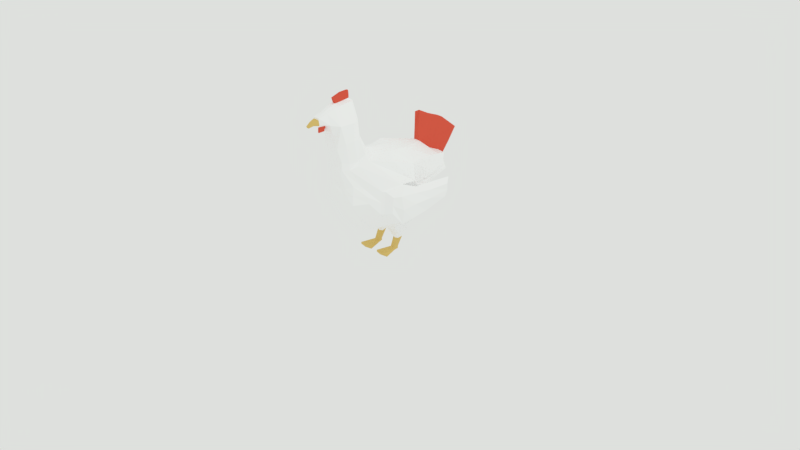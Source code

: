 # Source: ayam.blend  (saved by Blender 2.79.0; exported with 4.5.12 LTS)
import bpy
from mathutils import Matrix  # noqa: F401  (used for matrix-valued properties, if any)

bpy.ops.wm.read_factory_settings(use_empty=True)
scene = bpy.context.scene
scene.name = 'Scene'

# ---- collections
col_collection_1 = bpy.data.collections.new('Collection 1'); scene.collection.children.link(col_collection_1)

# ---- materials (node trees are filled in below, after node groups)
mat_badan = bpy.data.materials.new('Badan')
mat_badan.alpha_threshold = 0.0
mat_badan.roughness = 0.5
mat_kaki = bpy.data.materials.new('Kaki')
mat_kaki.alpha_threshold = 0.0
mat_kaki.roughness = 0.5
mat_material_001 = bpy.data.materials.new('Material.001')
mat_material_001.alpha_threshold = 0.0
mat_material_001.roughness = 0.5

# ---- material node trees
mat_badan.use_nodes = True; mat_badan.node_tree.nodes.clear()
_N = mat_badan.node_tree.nodes; _L = mat_badan.node_tree.links
n0 = _N.new('ShaderNodeOutputMaterial'); n0.name = 'Material Output'; n0.location = (300, 300)
n1 = _N.new('ShaderNodeBsdfDiffuse'); n1.name = 'Diffuse BSDF'; n1.location = (10, 300)
n1.inputs[0].default_value = (1.0, 1.0, 1.0, 1.0)
_L.new(n1.outputs[0], n0.inputs[0])
n0.is_active_output = True
mat_kaki.use_nodes = True; mat_kaki.node_tree.nodes.clear()
_N = mat_kaki.node_tree.nodes; _L = mat_kaki.node_tree.links
n0 = _N.new('ShaderNodeOutputMaterial'); n0.name = 'Material Output'; n0.location = (300, 300)
n1 = _N.new('ShaderNodeBsdfDiffuse'); n1.name = 'Diffuse BSDF'; n1.location = (10, 300)
n1.inputs[0].default_value = (0.8, 0.5847, 0.1951, 1.0)
_L.new(n1.outputs[0], n0.inputs[0])
n0.is_active_output = True
mat_material_001.use_nodes = True; mat_material_001.node_tree.nodes.clear()
_N = mat_material_001.node_tree.nodes; _L = mat_material_001.node_tree.links
n0 = _N.new('ShaderNodeOutputMaterial'); n0.name = 'Material Output'; n0.location = (300, 300)
n1 = _N.new('ShaderNodeBsdfDiffuse'); n1.name = 'Diffuse BSDF'; n1.location = (10, 300)
n1.inputs[0].default_value = (0.8, 0.1201, 0.07334, 1.0)
_L.new(n1.outputs[0], n0.inputs[0])
n0.is_active_output = True

# ---- world
world_world = bpy.data.worlds.new('World'); scene.world = world_world
world_world.use_nodes = True; world_world.node_tree.nodes.clear()
_N = world_world.node_tree.nodes; _L = world_world.node_tree.links
n0 = _N.new('ShaderNodeOutputWorld'); n0.name = 'World Output'; n0.location = (300, 300)
n1 = _N.new('ShaderNodeBackground'); n1.name = 'Background'; n1.location = (10, 300)
n1.inputs[0].default_value = (0.7294, 0.7484, 0.7249, 1.0)
_L.new(n1.outputs[0], n0.inputs[0])
n0.is_active_output = True
world_world.color = (0.42, 0.42, 0.42)
world_world.use_sun_shadow = False
world_world.sun_shadow_jitter_overblur = 0.0
world_world.cycles.sampling_method = 'MANUAL'

# ---- cameras
cam_camera = bpy.data.cameras.new('Camera')
cam_camera.clip_end = 100.0
cam_camera.lens = 35.0
cam_camera.sensor_width = 32.0
cam_camera.sensor_height = 18.0
cam_camera.ortho_scale = 7.314
cam_camera.dof.focus_distance = 0.0

# ---- lights
light_lamp = bpy.data.lights.new('Lamp', 'POINT')
light_lamp.transmission_factor = 0.0
light_lamp.cutoff_distance = 30.0
light_lamp.energy = 100.0
light_lamp.shadow_buffer_clip_start = 1.001
light_lamp.shadow_soft_size = 0.1
light_lamp.shadow_maximum_resolution = 0.006
light_lamp.use_absolute_resolution = True

# ---- meshes
me_cube_001 = bpy.data.meshes.new('Cube.001')
me_cube_001.from_pydata([(0.334, -0.278, -0.483), (0.1613, -0.4235, -0.0576), (0.4164, 0.5934, -0.6107), (0.3772, 0.4205, -0.1405), (0.0, 0.5435, -0.9869), (0.0, 0.4205, 0.02568), (0.0, -0.5244, -0.4895), (0.0, -0.5448, -0.0576), (0.4024, 0.4205, -0.4122), (0.2817, -0.2919, -0.31), (0.0, -0.5412, -0.2571), (0.2225, 1.157, -0.4575), (0.4351, 0.1859, -0.8416), (0.2213, -0.1703, 0.0076), (0.0, -0.03303, 0.08588), (0.0, -0.1703, -1.0), (0.4896, 0.1097, -0.2954), (0.02265, -0.6459, 0.6879), (0.01982, -0.6493, 0.5155), (0.06991, -0.5378, 0.7083), (0.0, -0.5378, 0.7419), (0.0, -0.5213, 0.8113), (0.1706, -0.2589, 0.2903), (0.1589, -0.4612, 0.2663), (0.02909, -0.2393, 0.7294), (0.0, -0.5695, 0.2159), (0.02909, -0.5378, 0.742), (0.2218, 0.4205, 0.02568), (0.2316, -0.4447, -0.4896), (0.2218, 0.5435, -0.9628), (0.1129, -0.4955, -0.0576), (0.2076, -0.4128, -0.2572), (0.1559, 1.182, -0.266), (0.1129, -0.0002141, 0.0076), (0.1365, -0.06668, -0.9515), (0.0, -0.6336, 0.4869), (0.0573, -0.6459, 0.6711), (0.0, -0.6459, 0.6878), (0.0, -0.7352, 0.5112), (0.01558, -0.7222, 0.5178), (0.04469, -0.754, 0.6338), (0.04469, -0.7414, 0.5582), (0.0, -0.754, 0.6338), (0.01622, -0.754, 0.6338), (0.01362, -0.519, 0.815), (0.09947, -0.2103, 0.3178), (0.06971, -0.5819, 0.3795), (0.07931, -0.2103, 0.5122), (0.06991, -0.281, 0.7429), (0.1684, -0.5378, 0.5121), (0.0, -0.1726, 0.3131), (0.1065, -0.6396, 0.5351), (0.09947, -0.5504, 0.2159), (0.0, -0.2393, 0.7292), (0.0, -0.6026, 0.3796), (0.0, -0.1726, 0.5124), (0.1413, -0.2797, 0.5121), (0.178, -0.1836, 0.0789), (0.1502, -0.4097, 0.01609), (0.1129, -0.4978, 0.0424), (0.0, -0.5288, 0.0076), (0.1129, -0.1228, 0.1409), (0.0, -0.1072, 0.1427), (0.02288, -0.4902, 0.7488), (0.0, -0.4902, 0.7487), (0.0, -0.2925, 0.7732), (0.0, -0.2857, 0.8605), (0.02288, -0.2925, 0.7733), (0.01765, -0.2933, 0.8606), (0.2042, -0.3133, -0.025), (0.0, -0.4134, -0.7447), (0.4095, -0.1369, -0.3406), (0.4097, -0.1627, -0.6301), (0.03076, -0.3866, 0.8481), (0.0, -0.3866, 0.848), (0.1834, -0.3568, 0.3006), (0.02288, -0.3742, 0.761), (0.02909, -0.3741, 0.7593), (0.2028, -0.3098, -0.6963), (0.06991, -0.4285, 0.7256), (0.1684, -0.3461, 0.5121), (0.1641, -0.29, 0.0076), (0.01075, -0.6578, 0.45), (0.0, -0.6594, 0.4454), (0.0, -0.7313, 0.4427), (0.01298, -0.7291, 0.4492), (0.02395, -0.7586, 0.6154), (0.0, -0.8901, 0.558), (0.0, -0.882, 0.5401), (0.02352, -0.7369, 0.5361), (0.0158, -0.8815, 0.5396), (0.01673, -0.8895, 0.5574), (0.0434, -0.7501, 0.5637), (0.0434, -0.7586, 0.6154), (0.0, -0.882, 0.5401), (0.0, -0.7458, 0.5317), (0.0, -0.7586, 0.6154), (0.0, -0.8901, 0.558), (0.01249, -0.831, 0.5932), (0.009796, -0.8062, 0.5486), (0.0, -0.8103, 0.5456), (0.02829, -0.8155, 0.5597), (0.03, -0.8304, 0.5926), (0.0, -0.8314, 0.5936), (0.2492, 0.8501, -0.5396), (0.2492, 0.8501, -0.1909), (0.0, 0.8501, -0.8132), (0.0, 0.8189, -0.03347), (0.301, 0.8501, -0.4001), (0.04499, 0.8353, -0.04534), (0.09949, 0.8501, -0.7482), (0.0, 1.305, -0.5804), (0.05674, 1.134, -0.02196), (0.1982, 1.125, -0.3572), (0.0, 1.276, -0.3271), (0.05011, 1.183, -0.2566), (0.08869, 1.258, -0.4966), (0.02856, 1.292, -0.3271), (0.435, 0.2845, -0.7208), (0.333, 0.1388, -0.05641), (0.0, 0.2042, 0.05438), (0.0, 0.2618, -1.067), (0.479, 0.3432, -0.3167), (0.2, 0.2617, -1.01), (0.1699, 0.2199, 0.01706), (0.0, 0.8744, 0.344), (0.04482, 0.8465, 0.3199), (0.0, 1.224, 0.1896), (0.0, 1.534, -0.03295), (0.05341, 1.234, 0.1826), (0.04707, 1.493, -0.01484), (0.03229, 0.829, 0.1153), (0.03441, 1.389, -0.1924), (0.0, 1.422, -0.1924), (0.0, 0.8232, 0.1317), (0.2024, 1.017, -0.2286), (0.2494, 0.9883, -0.3785), (0.2358, 1.004, -0.4984), (0.09407, 1.055, -0.6219), (0.0, 1.079, -0.6964), (0.05547, 1.017, -0.1861), (0.06775, 1.037, 0.2495), (0.0, 1.029, 0.2665), (0.07284, 0.985, 0.0376), (0.035, 0.5435, -0.9915), (0.04086, -0.5359, -0.08618), (0.08115, -0.4944, -0.2834), (0.06827, -0.1185, -0.9758), (0.004077, -0.2867, 0.8612), (0.01454, -0.5378, 0.7419), (0.01144, -0.2925, 0.7732), (0.01144, -0.4902, 0.7487), (0.04973, -0.5599, 0.2159), (0.1109, 0.4205, 0.02568), (0.1158, -0.4846, -0.4896), (0.05645, -0.01662, 0.04674), (0.03965, -0.1914, 0.5123), (0.01454, -0.2393, 0.7293), (0.04973, -0.1914, 0.3155), (0.0, -0.5219, 0.8126), (0.007792, -0.7287, 0.5145), (0.00811, -0.754, 0.6338), (0.03486, -0.5923, 0.3795), (0.05645, -0.5133, 0.025), (0.05645, -0.115, 0.1418), (0.009912, -0.6414, 0.5012), (0.01133, -0.6459, 0.6879), (0.1014, -0.3616, -0.7205), (0.01063, -0.3876, 0.8488), (0.006491, -0.7302, 0.446), (0.005377, -0.6586, 0.4477), (0.0, -0.882, 0.5401), (0.0, -0.8901, 0.558), (0.01176, -0.7414, 0.5339), (0.01198, -0.7586, 0.6154), (0.006244, -0.8312, 0.5934), (0.004898, -0.8083, 0.5471), (0.04975, 0.8501, -0.7807), (0.0225, 0.8271, -0.03941), (0.04435, 1.282, -0.5385), (0.01428, 1.284, -0.3271), (0.0241, 0.2618, -1.061), (0.08494, 0.2121, 0.03572), (0.02241, 0.8605, 0.3319), (0.02671, 1.229, 0.1861), (0.02353, 1.514, -0.0239), (0.01615, 0.8261, 0.1235), (0.01721, 1.406, -0.1924), (0.03387, 1.033, 0.258), (0.04704, 1.067, -0.6591), (0.2331, 0.5517, -0.9706), (0.2041, 0.2746, -1.017), (0.0516, 0.5653, -1.009), (0.04447, 0.2625, -1.076), (0.2323, 0.5537, -0.9871), (0.2097, 0.2614, -1.036), (0.08245, 0.5537, -1.017), (0.07115, 0.2615, -1.089), (0.2098, 0.4632, -1.117), (0.2038, 0.3434, -1.14), (0.1016, 0.4728, -1.143), (0.1001, 0.3182, -1.186), (0.1851, 0.4105, -1.195), (0.1917, 0.333, -1.198), (0.1234, 0.4171, -1.194), (0.1033, 0.3366, -1.199), (0.01197, -0.2887, 0.8606), (0.01716, -0.2925, 0.7732), (0.1664, 0.4205, 0.02568), (0.1737, -0.4646, -0.4896), (0.08467, -0.008418, 0.02717), (0.05948, -0.2009, 0.5123), (0.02182, -0.2393, 0.7293), (0.0746, -0.2009, 0.3166), (0.08467, -0.1189, 0.1414), (0.01699, -0.6459, 0.6879), (0.0218, -0.3866, 0.8481), (0.009366, -0.8311, 0.5933), (0.03374, 0.8312, -0.04238), (0.02142, 1.288, -0.3271), (0.1274, 0.216, 0.02639), (0.03361, 0.8535, 0.3259), (0.04006, 1.231, 0.1843), (0.0353, 1.504, -0.01937), (0.02581, 1.398, -0.1924), (0.07055, 1.061, -0.6405), (0.1284, 0.5435, -0.9771), (0.0966, -0.5079, -0.1021), (0.1304, -0.471, -0.2995), (0.1024, -0.09258, -0.9637), (0.02182, -0.5378, 0.742), (0.01716, -0.4902, 0.7488), (0.0746, -0.5551, 0.2159), (0.008319, -0.5197, 0.8138), (0.01169, -0.7254, 0.5161), (0.01217, -0.754, 0.6338), (0.05228, -0.5871, 0.3795), (0.08467, -0.5056, 0.0337), (0.01487, -0.6453, 0.5084), (0.1521, -0.3357, -0.7084), (0.009737, -0.7297, 0.4476), (0.008065, -0.6582, 0.4489), (0.0, -0.882, 0.5401), (0.0, -0.8901, 0.558), (0.01764, -0.7392, 0.535), (0.01797, -0.7586, 0.6154), (0.007347, -0.8072, 0.5478), (0.07462, 0.8501, -0.7644), (0.06652, 1.27, -0.5176), (0.1121, 0.2618, -1.035), (0.02422, 0.8275, 0.1194), (0.05081, 1.035, 0.2537), (0.1367, 0.5585, -0.9897), (0.1316, 0.2603, -1.047), (0.1574, 0.5537, -1.002), (0.1404, 0.2615, -1.063), (0.158, 0.5074, -1.13), (0.1431, 0.3063, -1.178), (0.1559, 0.4412, -1.194), (0.1475, 0.3118, -1.198), (0.1794, 0.3338, -1.331), (0.1846, 0.2712, -1.328), (0.1295, 0.3392, -1.326), (0.1133, 0.2742, -1.331), (0.1557, 0.3586, -1.331), (0.149, 0.2541, -1.319), (0.1796, 0.3349, -1.358), (0.1848, 0.2723, -1.36), (0.1297, 0.3403, -1.357), (0.1135, 0.2752, -1.362), (0.1559, 0.3597, -1.357), (0.1492, 0.2551, -1.361), (0.143, 0.06466, -1.342), (0.05297, 0.08475, -1.343), (0.2474, 0.08182, -1.342), (0.1431, 0.06573, -1.369), (0.05316, 0.08582, -1.369), (0.2476, 0.08288, -1.368), (0.1843, 0.4039, -1.203), (0.1558, 0.4338, -1.203), (0.1243, 0.4104, -1.202), (0.1047, 0.3321, -1.207), (0.1476, 0.3079, -1.206), (0.1906, 0.3286, -1.206), (0.0, -0.5033, 0.7716), (0.02246, -0.5005, 0.7759), (0.02027, -0.2902, 0.8169), (0.0, -0.2826, 0.8168), (0.02682, -0.3804, 0.8046), (0.007759, -0.2831, 0.8172), (0.0106, -0.5028, 0.7735), (0.01456, -0.2856, 0.8169), (0.01705, -0.5013, 0.7747), (0.4408, -0.1322, -0.6325), (0.4639, 0.218, -0.8441), (0.5184, 0.1418, -0.2979), (0.4406, -0.1063, -0.343), (0.5311, -0.07908, -0.6084), (0.5565, 0.06404, -0.7823), (0.5892, 0.0184, -0.3961), (0.5309, -0.0609, -0.4049), (0.6093, 0.7982, -0.3519), (0.582, 0.7707, -0.6254), (0.655, 0.7341, -0.4148), (0.6317, 0.7199, -0.5948), (0.6072, 0.2406, -0.4095), (0.6463, 0.4628, -0.4154), (0.5798, 0.5493, -0.3512), (0.5503, 0.3005, -0.3565), (0.5434, 0.6001, -0.6983), (0.5048, 0.3639, -0.7712), (0.5989, 0.4265, -0.7013), (0.5987, 0.1844, -0.7378), (0.4094, 0.507, -0.5115), (0.3246, -0.285, -0.3965), (0.0, -0.5328, -0.3733), (0.4624, 0.1478, -0.5685), (0.2196, -0.4288, -0.3734), (0.4096, -0.1498, -0.4853), (0.2751, 0.8501, -0.4698), (0.2103, 1.141, -0.4074), (0.0, 1.291, -0.4538), (0.05863, 1.275, -0.4119), (0.457, 0.3139, -0.5187), (0.2426, 0.9963, -0.4385), (0.02931, 1.283, -0.4328), (0.09848, -0.4895, -0.3865), (0.1521, -0.4678, -0.3945), (0.04397, 1.279, -0.4223), (0.4911, 0.1799, -0.571), (0.4407, -0.1193, -0.4878), (0.6045, 0.04122, -0.5738), (0.531, -0.06999, -0.5067), (0.5957, 0.7844, -0.4887), (0.6434, 0.7487, -0.5048), (0.6346, 0.2125, -0.5387), (0.6543, 0.4446, -0.5234), (0.5035, 0.3322, -0.5435), (0.5375, 0.5747, -0.5161)], [], [(27, 3, 105, 109), (71, 69, 1, 9), (78, 72, 0, 28), (292, 285, 44, 233), (146, 145, 7, 10), (326, 146, 10, 315), (318, 71, 9, 314), (208, 27, 109, 218), (323, 122, 16, 316), (182, 120, 14, 155), (123, 118, 12, 34), (122, 119, 13, 16), (289, 287, 66, 148), (168, 74, 21, 159), (77, 24, 67, 76), (157, 53, 65, 150), (288, 286, 68, 73), (36, 17, 43, 40), (79, 77, 26, 19), (56, 47, 24, 48), (22, 45, 47, 56), (232, 52, 46, 236), (18, 39, 85, 82), (161, 42, 96, 174), (40, 43, 86, 93), (41, 40, 93, 92), (39, 41, 92, 89), (18, 51, 41, 39), (51, 36, 40, 41), (234, 39, 89, 244), (249, 123, 34, 229), (119, 124, 33, 13), (2, 29, 110, 104), (314, 9, 31, 317), (9, 1, 30, 31), (52, 23, 49, 46), (239, 78, 28, 209), (144, 4, 106, 177), (75, 22, 56, 80), (158, 50, 55, 156), (156, 55, 53, 157), (80, 56, 48, 79), (230, 26, 63, 231), (166, 37, 42, 161), (30, 1, 58, 59), (227, 30, 59, 237), (69, 13, 57, 81), (155, 14, 62, 164), (13, 33, 61, 57), (164, 62, 50, 158), (57, 61, 45, 22), (59, 58, 23, 52), (237, 59, 52, 232), (81, 57, 22, 75), (19, 26, 17, 36), (236, 46, 18, 238), (46, 49, 51, 18), (49, 19, 36, 51), (149, 20, 37, 166), (58, 81, 75, 23), (1, 69, 81, 58), (49, 80, 79, 19), (23, 75, 80, 49), (229, 34, 78, 239), (48, 24, 77, 79), (285, 288, 73, 44), (26, 77, 76, 63), (148, 66, 74, 168), (316, 16, 295, 329), (34, 12, 72, 78), (16, 13, 69, 71), (241, 82, 85, 240), (160, 38, 84, 169), (238, 18, 82, 241), (102, 98, 87, 91), (242, 88, 87, 243), (246, 99, 88, 242), (101, 102, 91, 90), (99, 101, 90, 88), (88, 90, 91, 87), (175, 103, 97, 172), (174, 96, 103, 175), (89, 92, 101, 99), (92, 93, 102, 101), (244, 89, 99, 246), (93, 86, 98, 102), (140, 135, 32, 115), (189, 139, 111, 179), (135, 136, 113, 32), (137, 138, 116, 11), (3, 8, 108, 105), (313, 2, 104, 319), (117, 115, 32, 113), (322, 117, 113, 320), (328, 219, 117, 322), (112, 132, 130, 129), (143, 112, 129, 141), (324, 137, 11, 320), (3, 27, 124, 119), (226, 29, 190, 252), (8, 3, 119, 122), (29, 2, 118, 123), (153, 5, 120, 182), (313, 8, 122, 323), (223, 222, 129, 130), (251, 141, 129, 222), (187, 133, 128, 185), (250, 131, 126, 221), (218, 109, 131, 250), (180, 114, 133, 187), (140, 115, 112, 143), (115, 117, 132, 112), (109, 140, 143, 131), (221, 126, 141, 251), (319, 104, 137, 324), (131, 143, 141, 126), (104, 110, 138, 137), (105, 108, 136, 135), (177, 106, 139, 189), (109, 105, 135, 140), (247, 177, 189, 225), (125, 183, 188, 142), (219, 180, 187, 224), (107, 178, 186, 134), (134, 186, 183, 125), (224, 187, 185, 223), (142, 188, 184, 127), (128, 127, 184, 185), (208, 153, 182, 220), (4, 144, 181, 121), (321, 114, 180, 325), (225, 189, 179, 248), (95, 173, 176, 100), (245, 174, 175, 217), (217, 175, 172, 243), (100, 176, 171, 94), (94, 171, 172, 97), (35, 165, 170, 83), (234, 160, 169, 240), (83, 170, 169, 84), (206, 148, 168, 216), (15, 147, 167, 70), (230, 149, 166, 215), (54, 162, 165, 35), (60, 163, 152, 25), (214, 164, 158, 213), (210, 155, 164, 214), (7, 145, 163, 60), (215, 166, 161, 235), (20, 149, 151, 64), (211, 156, 157, 212), (213, 158, 156, 211), (226, 144, 177, 247), (70, 167, 154, 6), (121, 181, 147, 15), (38, 160, 173, 95), (235, 161, 174, 245), (25, 152, 162, 54), (212, 157, 150, 207), (216, 168, 159, 233), (291, 289, 148, 206), (220, 182, 155, 210), (5, 153, 178, 107), (327, 228, 146, 326), (228, 227, 145, 146), (284, 290, 159, 21), (193, 192, 196, 197), (181, 144, 192, 193), (29, 123, 191, 190), (249, 181, 193, 253), (255, 197, 201, 257), (252, 190, 194, 254), (253, 193, 197, 255), (190, 191, 195, 194), (257, 201, 205, 259), (194, 195, 199, 198), (197, 196, 200, 201), (254, 194, 198, 256), (281, 280, 262, 263), (198, 199, 203, 202), (201, 200, 204, 205), (256, 198, 202, 258), (200, 256, 258, 204), (279, 278, 260, 264), (196, 254, 256, 200), (199, 257, 259, 203), (191, 253, 255, 195), (192, 252, 254, 196), (195, 255, 257, 199), (123, 249, 253, 191), (31, 30, 227, 228), (317, 31, 228, 327), (124, 220, 210, 33), (286, 291, 206, 68), (73, 216, 233, 44), (24, 212, 207, 67), (43, 235, 245, 86), (29, 226, 247, 110), (45, 213, 211, 47), (47, 211, 212, 24), (17, 215, 235, 43), (33, 210, 214, 61), (61, 214, 213, 45), (26, 230, 215, 17), (68, 206, 216, 73), (39, 234, 240, 85), (98, 217, 243, 87), (86, 245, 217, 98), (138, 225, 248, 116), (27, 208, 220, 124), (132, 224, 223, 130), (117, 219, 224, 132), (110, 247, 225, 138), (183, 221, 251, 188), (178, 218, 250, 186), (186, 250, 221, 183), (188, 251, 222, 184), (185, 184, 222, 223), (144, 226, 252, 192), (325, 180, 219, 328), (173, 244, 246, 176), (176, 246, 242, 171), (171, 242, 243, 172), (165, 238, 241, 170), (170, 241, 240, 169), (147, 229, 239, 167), (162, 236, 238, 165), (163, 237, 232, 152), (145, 227, 237, 163), (149, 230, 231, 151), (167, 239, 209, 154), (181, 249, 229, 147), (160, 234, 244, 173), (152, 232, 236, 162), (153, 208, 218, 178), (290, 292, 233, 159), (265, 263, 273, 272), (264, 260, 266, 270), (280, 279, 264, 262), (283, 282, 265, 261), (282, 281, 263, 265), (278, 283, 261, 260), (270, 266, 267, 271), (268, 270, 271, 269), (260, 261, 267, 266), (271, 267, 277, 275), (263, 262, 268, 269), (262, 264, 270, 268), (272, 273, 276, 275), (274, 272, 275, 277), (267, 261, 274, 277), (263, 269, 276, 273), (261, 265, 272, 274), (269, 271, 275, 276), (202, 203, 283, 278), (259, 205, 281, 282), (203, 259, 282, 283), (204, 258, 279, 280), (258, 202, 278, 279), (205, 204, 280, 281), (151, 231, 292, 290), (67, 207, 291, 286), (64, 151, 290, 284), (207, 150, 289, 291), (63, 76, 288, 285), (76, 67, 286, 288), (150, 65, 287, 289), (231, 63, 285, 292), (330, 293, 297, 332), (72, 12, 294, 293), (16, 71, 296, 295), (318, 72, 293, 330), (331, 299, 300, 332), (307, 306, 303, 301), (295, 296, 300, 299), (293, 294, 298, 297), (333, 301, 303, 334), (338, 307, 301, 333), (311, 309, 302, 304), (336, 311, 304, 334), (331, 298, 312, 335), (335, 312, 311, 336), (298, 294, 310, 312), (312, 310, 309, 311), (329, 295, 308, 337), (337, 308, 307, 338), (295, 299, 305, 308), (308, 305, 306, 307), (310, 337, 338, 309), (294, 329, 337, 310), (305, 335, 336, 306), (299, 331, 335, 305), (306, 336, 334, 303), (309, 338, 333, 302), (302, 333, 334, 304), (298, 331, 332, 297), (71, 318, 330, 296), (296, 330, 332, 300), (179, 325, 328, 248), (28, 317, 327, 209), (209, 327, 326, 154), (111, 321, 325, 179), (108, 319, 324, 136), (2, 313, 323, 118), (136, 324, 320, 113), (248, 328, 322, 116), (116, 322, 320, 11), (8, 313, 319, 108), (12, 316, 329, 294), (0, 314, 317, 28), (118, 323, 316, 12), (72, 318, 314, 0), (154, 326, 315, 6)])
me_cube_001.polygons.foreach_set('material_index', [0, 0, 0, 2, 0, 0, 0, 0, 0, 0, 0, 0, 2, 2, 0, 0, 2, 0, 0, 0, 0, 0, 2, 0, 0, 0, 0, 0, 0, 0, 0, 0, 0, 0, 0, 0, 0, 0, 0, 0, 0, 0, 0, 0, 0, 0, 0, 0, 0, 0, 0, 0, 0, 0, 0, 0, 0, 0, 0, 0, 0, 0, 0, 0, 0, 2, 0, 2, 0, 0, 0, 2, 2, 2, 1, 1, 1, 1, 1, 1, 1, 1, 1, 1, 1, 1, 0, 0, 0, 0, 0, 0, 0, 0, 0, 2, 2, 0, 0, 0, 0, 0, 0, 0, 2, 2, 2, 2, 2, 2, 2, 2, 2, 2, 0, 2, 0, 0, 0, 0, 0, 2, 2, 2, 2, 2, 2, 2, 0, 0, 0, 0, 1, 1, 1, 1, 1, 2, 2, 2, 2, 0, 0, 0, 0, 0, 0, 0, 0, 0, 0, 0, 0, 0, 0, 0, 0, 0, 0, 2, 2, 0, 0, 0, 0, 2, 0, 0, 0, 0, 0, 0, 0, 0, 0, 0, 0, 0, 1, 0, 0, 0, 0, 1, 0, 0, 0, 0, 0, 0, 0, 0, 0, 2, 2, 0, 0, 0, 0, 0, 0, 0, 0, 0, 2, 2, 1, 1, 0, 0, 2, 2, 0, 2, 2, 2, 2, 2, 0, 0, 1, 1, 1, 2, 2, 0, 0, 0, 0, 0, 0, 0, 0, 0, 0, 2, 1, 1, 1, 1, 1, 1, 1, 1, 1, 1, 1, 1, 1, 1, 1, 1, 1, 1, 0, 0, 0, 0, 0, 0, 2, 2, 2, 2, 2, 2, 2, 2, 0, 0, 0, 0, 0, 0, 0, 0, 0, 0, 0, 0, 0, 0, 0, 0, 0, 0, 0, 0, 0, 0, 0, 0, 0, 0, 0, 0, 0, 0, 0, 0, 0, 0, 0, 0, 0, 0, 0, 0, 0, 0, 0, 0, 0])
me_cube_001.materials.append(mat_badan)
me_cube_001.materials.append(mat_kaki)
me_cube_001.materials.append(mat_material_001)
me_cube_001.use_remesh_preserve_volume = False
me_cube_001.use_remesh_preserve_attributes = False
me_cube_001.use_mirror_vertex_groups = False
me_cube_001.update()

# ---- objects
ob_cube = bpy.data.objects.new('Cube', me_cube_001)
ob_lamp = bpy.data.objects.new('Lamp', light_lamp)
ob_camera = bpy.data.objects.new('Camera', cam_camera)

# ---- transforms, parenting, visibility, modifiers, constraints
ob_cube.location = (0.0, 0.0, 1.391)
ob_cube.lineart.crease_threshold = 0.0
_m = ob_cube.modifiers.new('Mirror', 'MIRROR')
_m.use_clip = True
ob_lamp.location = (4.076, 1.005, 5.904)
ob_lamp.rotation_euler = (0.6503, 0.05522, 1.866)
ob_lamp.lock_rotations_4d = False
ob_lamp.empty_display_type = 'ARROWS'
ob_lamp.color = (0.0, 0.0, 0.0, 0.0)
ob_lamp.lineart.crease_threshold = 0.0
ob_camera.location = (7.481, -6.508, 5.344)
ob_camera.rotation_euler = (1.109, 0.0, 0.8149)
ob_camera.lock_rotations_4d = False
ob_camera.empty_display_type = 'ARROWS'
ob_camera.color = (0.0, 0.0, 0.0, 0.0)
ob_camera.display_type = 'WIRE'
ob_camera.lineart.crease_threshold = 0.0

# ---- collection membership
col_collection_1.objects.link(ob_cube)
col_collection_1.objects.link(ob_lamp)
col_collection_1.objects.link(ob_camera)

# ---- scene / render settings (as saved in the file)
scene.camera = ob_camera
scene.frame_start = 1; scene.frame_end = 250; scene.frame_set(1)
scene.render.engine = 'CYCLES'
scene.render.resolution_percentage = 50
scene.render.dither_intensity = 0.0
scene.cycles.use_denoising = False
scene.cycles.samples = 128
scene.cycles.sampling_pattern = 'TABULATED_SOBOL'
scene.cycles.use_adaptive_sampling = False
scene.cycles.use_light_tree = False
scene.cycles.blur_glossy = 0.0
scene.cycles.sample_clamp_indirect = 0.0
scene.view_settings.view_transform = 'Standard'
bpy.context.view_layer.update()
